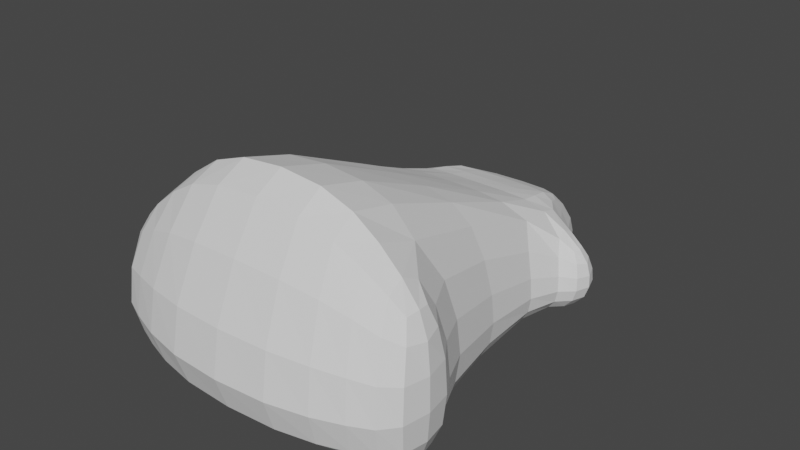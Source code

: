 # Source: parts_body_a9_crocodile.blend  (saved by Blender 3.4.6; exported with 4.5.12 LTS)
import bpy
from mathutils import Matrix  # noqa: F401  (used for matrix-valued properties, if any)

bpy.ops.wm.read_factory_settings(use_empty=True)
scene = bpy.context.scene
scene.name = 'Scene'

# ---- collections
col_collection = bpy.data.collections.new('Collection'); scene.collection.children.link(col_collection)

# ---- world
world_world = bpy.data.worlds.new('World'); scene.world = world_world
world_world.use_nodes = True; world_world.node_tree.nodes.clear()
_N = world_world.node_tree.nodes; _L = world_world.node_tree.links
n0 = _N.new('ShaderNodeOutputWorld'); n0.name = 'World Output'; n0.location = (300, 300)
n1 = _N.new('ShaderNodeBackground'); n1.name = 'Background'; n1.location = (10, 300)
n1.inputs[0].default_value = (0.05088, 0.05088, 0.05088, 1.0)
_L.new(n1.outputs[0], n0.inputs[0])
n0.is_active_output = True
world_world.color = (0.05088, 0.05088, 0.05088)
world_world.use_sun_shadow = False
world_world.sun_shadow_jitter_overblur = 0.0

# ---- meshes
me_155 = bpy.data.meshes.new('立方体.155')
me_155.from_pydata([(-0.775, -0.5098, -0.4313), (-0.8015, -0.5822, 0.8375), (-0.4117, 0.4575, -0.3432), (-0.4258, 0.4691, 0.3149), (0.7846, -0.5098, -0.4313), (0.8113, -0.5822, 0.8375), (0.4203, 0.4683, -0.3432), (0.4346, 0.4802, 0.3149), (-0.2848, 0.6049, -0.3432), (-0.2946, 0.6215, 0.1616), (-0.3853, -0.5098, -0.4313), (-0.3985, -0.5822, 1.043), (-0.5737, 0.3134, -0.3432), (-0.5933, 0.3132, 0.3149), (0.5823, 0.3134, -0.3432), (0.602, 0.3132, 0.3149), (-0.2946, 0.3132, 0.3149), (-0.2848, 0.3134, -0.3432), (-0.775, -0.4335, -0.4313), (0.8113, -0.4542, 0.8375), (-0.3985, -0.4542, 1.043), (-0.3853, -0.4335, -0.4313), (-0.8015, -0.4542, 0.8375), (0.7846, -0.4335, -0.4313), (-0.5933, 0.391, 0.3149), (0.5823, 0.3819, -0.3432), (-0.5737, 0.3819, -0.3432), (0.602, 0.391, 0.3149), (-0.2946, 0.391, 0.3149), (-0.2848, 0.3819, -0.3432), (0.3092, 0.6215, 0.1616), (0.4025, -0.5098, -0.4313), (0.2991, 0.6049, -0.3432), (0.4162, -0.5822, 1.043), (0.3092, 0.3132, 0.3149), (0.2991, 0.3134, -0.3432), (0.4162, -0.4542, 1.043), (0.4025, -0.4335, -0.4313), (0.2991, 0.3819, -0.3432), (0.3092, 0.391, 0.3149), (1.011, 0.3794, 0.08539), (1.011, 0.3283, 0.08539), (0.8252, 0.3134, -0.3432), (0.8252, 0.3819, -0.3432), (-0.8281, 0.3819, -0.3432), (-0.8281, 0.3134, -0.3432), (-1.034, 0.3284, 0.02668), (-1.034, 0.3793, 0.02668), (1.217, -0.4772, 0.5659), (1.217, -0.5676, 0.5659), (1.034, -0.5098, -0.4313), (1.034, -0.4335, -0.4313), (-1.072, -0.4335, -0.4313), (-1.072, -0.5098, -0.4313), (-1.283, -0.5668, 0.4632), (-1.283, -0.4785, 0.4632), (-0.9943, -0.7092, 0.2621), (-0.5286, 0.5536, -0.05463), (0.5385, 0.5674, -0.05463), (1.006, -0.7092, 0.2621), (-0.472, -0.7975, 0.2621), (-0.3658, 0.7427, -0.05463), (0.7461, 0.2631, -0.05463), (-0.7362, 0.2631, -0.05463), (-0.9943, -0.3705, 0.2621), (1.006, -0.3705, 0.2621), (0.7461, 0.4568, -0.05463), (-0.7362, 0.4568, -0.05463), (0.5157, -0.7929, 0.2621), (0.3829, 0.7427, -0.05463), (1.058, 0.2954, -0.05463), (1.058, 0.4226, -0.05463), (-1.062, 0.2957, -0.05463), (-1.062, 0.4223, -0.05463), (1.281, -0.6574, 0.2621), (1.281, -0.4181, 0.2621), (-1.329, -0.6544, 0.2621), (-1.329, -0.4208, 0.2621), (-0.5286, 0.5536, -0.2124), (0.5385, 0.5674, -0.2124), (1.006, -0.7092, -0.2025), (-0.472, -0.7975, -0.2025), (-0.3658, 0.7427, -0.2124), (0.7461, 0.2631, -0.2124), (-0.7362, 0.2631, -0.2124), (-0.9943, -0.3705, -0.2025), (1.006, -0.3705, -0.2025), (0.7461, 0.4568, -0.2124), (-0.7362, 0.4568, -0.2124), (0.5157, -0.7929, -0.2025), (0.3829, 0.7427, -0.2124), (1.058, 0.2954, -0.2124), (1.058, 0.4226, -0.2124), (-1.062, 0.2957, -0.2124), (-1.062, 0.4223, -0.2124), (1.281, -0.6574, -0.2025), (1.281, -0.4181, -0.2025), (-1.329, -0.4208, -0.2025), (-0.9943, -0.7092, -0.2025), (-1.329, -0.6544, -0.2025)], [], [(67, 24, 3, 57), (69, 30, 7, 58), (19, 5, 49, 48), (60, 11, 1, 56), (37, 23, 4, 31), (20, 22, 1, 11), (36, 20, 11, 33), (18, 21, 10, 0), (68, 33, 11, 60), (57, 3, 9, 61), (26, 29, 17, 12), (39, 28, 16, 34), (28, 24, 13, 16), (38, 25, 14, 35), (83, 14, 42, 91), (64, 22, 13, 63), (18, 0, 53, 52), (12, 17, 21, 18), (34, 16, 20, 36), (16, 13, 22, 20), (35, 14, 23, 37), (62, 15, 19, 65), (58, 7, 27, 66), (32, 6, 25, 38), (9, 3, 24, 28), (30, 9, 28, 39), (2, 8, 29, 26), (13, 24, 47, 46), (7, 30, 39, 27), (8, 32, 38, 29), (17, 35, 37, 21), (15, 34, 36, 19), (29, 38, 35, 17), (27, 39, 34, 15), (59, 5, 33, 68), (19, 36, 33, 5), (21, 37, 31, 10), (61, 9, 30, 69), (71, 40, 41, 70), (66, 27, 40, 71), (27, 15, 41, 40), (14, 25, 43, 42), (72, 46, 47, 73), (88, 26, 44, 94), (26, 12, 45, 44), (63, 13, 46, 72), (75, 48, 49, 74), (4, 23, 51, 50), (80, 4, 50, 95), (65, 19, 48, 75), (76, 54, 55, 77), (85, 18, 52, 97), (1, 22, 55, 54), (56, 1, 54, 76), (98, 56, 76, 99), (22, 64, 77, 55), (99, 76, 77, 97), (86, 65, 75, 96), (5, 59, 74, 49), (96, 75, 74, 95), (84, 63, 72, 93), (24, 67, 73, 47), (93, 72, 73, 94), (87, 66, 71, 92), (92, 71, 70, 91), (82, 61, 69, 90), (80, 59, 68, 89), (79, 58, 66, 87), (83, 62, 65, 86), (85, 64, 63, 84), (15, 62, 70, 41), (78, 57, 61, 82), (89, 68, 60, 81), (81, 60, 56, 98), (90, 69, 58, 79), (88, 67, 57, 78), (26, 88, 78, 2), (32, 90, 79, 6), (10, 81, 98, 0), (31, 89, 81, 10), (2, 78, 82, 8), (18, 85, 84, 12), (14, 83, 86, 23), (6, 79, 87, 25), (4, 80, 89, 31), (8, 82, 90, 32), (43, 92, 91, 42), (25, 87, 92, 43), (45, 93, 94, 44), (12, 84, 93, 45), (51, 96, 95, 50), (23, 86, 96, 51), (53, 99, 97, 52), (0, 98, 99, 53), (64, 85, 97, 77), (59, 80, 95, 74), (67, 88, 94, 73), (62, 83, 91, 70)])
_uv = me_155.uv_layers.new(name='UVマップ')
_uv.uv.foreach_set('vector', [0.5, 0.1875, 0.625, 0.1875, 0.625, 0.25, 0.5, 0.25, 0.5, 0.4375, 0.625, 0.4375, 0.625, 0.5, 0.5, 0.5, 0.625, 0.6875, 0.625, 0.75, 0.625, 0.75, 0.625, 0.6875, 0.5, 0.875, 0.625, 0.875, 0.625, 1.0, 0.5, 1.0, 0.3125, 0.6875, 0.375, 0.6875, 0.375, 0.75, 0.3125, 0.75, 0.75, 0.6875, 0.875, 0.6875, 0.875, 0.75, 0.75, 0.75, 0.6875, 0.6875, 0.75, 0.6875, 0.75, 0.75, 0.6875, 0.75, 0.125, 0.6875, 0.25, 0.6875, 0.25, 0.75, 0.125, 0.75, 0.5, 0.8125, 0.625, 0.8125, 0.625, 0.875, 0.5, 0.875, 0.5, 0.25, 0.625, 0.25, 0.625, 0.375, 0.5, 0.375, 0.125, 0.5625, 0.25, 0.5625, 0.25, 0.625, 0.125, 0.625, 0.6875, 0.5625, 0.75, 0.5625, 0.75, 0.625, 0.6875, 0.625, 0.75, 0.5625, 0.875, 0.5625, 0.875, 0.625, 0.75, 0.625, 0.3125, 0.5625, 0.375, 0.5625, 0.375, 0.625, 0.3125, 0.625, 0.4375, 0.625, 0.375, 0.625, 0.375, 0.625, 0.4375, 0.625, 0.5, 0.0625, 0.625, 0.0625, 0.625, 0.125, 0.5, 0.125, 0.125, 0.6875, 0.125, 0.75, 0.125, 0.75, 0.125, 0.6875, 0.125, 0.625, 0.25, 0.625, 0.25, 0.6875, 0.125, 0.6875, 0.6875, 0.625, 0.75, 0.625, 0.75, 0.6875, 0.6875, 0.6875, 0.75, 0.625, 0.875, 0.625, 0.875, 0.6875, 0.75, 0.6875, 0.3125, 0.625, 0.375, 0.625, 0.375, 0.6875, 0.3125, 0.6875, 0.5, 0.625, 0.625, 0.625, 0.625, 0.6875, 0.5, 0.6875, 0.5, 0.5, 0.625, 0.5, 0.625, 0.5625, 0.5, 0.5625, 0.3125, 0.5, 0.375, 0.5, 0.375, 0.5625, 0.3125, 0.5625, 0.75, 0.5, 0.875, 0.5, 0.875, 0.5625, 0.75, 0.5625, 0.6875, 0.5, 0.75, 0.5, 0.75, 0.5625, 0.6875, 0.5625, 0.125, 0.5, 0.25, 0.5, 0.25, 0.5625, 0.125, 0.5625, 0.875, 0.625, 0.875, 0.5625, 0.875, 0.5625, 0.875, 0.625, 0.625, 0.5, 0.6875, 0.5, 0.6875, 0.5625, 0.625, 0.5625, 0.25, 0.5, 0.3125, 0.5, 0.3125, 0.5625, 0.25, 0.5625, 0.25, 0.625, 0.3125, 0.625, 0.3125, 0.6875, 0.25, 0.6875, 0.625, 0.625, 0.6875, 0.625, 0.6875, 0.6875, 0.625, 0.6875, 0.25, 0.5625, 0.3125, 0.5625, 0.3125, 0.625, 0.25, 0.625, 0.625, 0.5625, 0.6875, 0.5625, 0.6875, 0.625, 0.625, 0.625, 0.5, 0.75, 0.625, 0.75, 0.625, 0.8125, 0.5, 0.8125, 0.625, 0.6875, 0.6875, 0.6875, 0.6875, 0.75, 0.625, 0.75, 0.25, 0.6875, 0.3125, 0.6875, 0.3125, 0.75, 0.25, 0.75, 0.5, 0.375, 0.625, 0.375, 0.625, 0.4375, 0.5, 0.4375, 0.5, 0.5625, 0.625, 0.5625, 0.625, 0.625, 0.5, 0.625, 0.5, 0.5625, 0.625, 0.5625, 0.625, 0.5625, 0.5, 0.5625, 0.625, 0.5625, 0.625, 0.625, 0.625, 0.625, 0.625, 0.5625, 0.375, 0.625, 0.375, 0.5625, 0.375, 0.5625, 0.375, 0.625, 0.5, 0.125, 0.625, 0.125, 0.625, 0.1875, 0.5, 0.1875, 0.4375, 0.1875, 0.375, 0.1875, 0.375, 0.1875, 0.4375, 0.1875, 0.125, 0.5625, 0.125, 0.625, 0.125, 0.625, 0.125, 0.5625, 0.5, 0.125, 0.625, 0.125, 0.625, 0.125, 0.5, 0.125, 0.5, 0.6875, 0.625, 0.6875, 0.625, 0.75, 0.5, 0.75, 0.375, 0.75, 0.375, 0.6875, 0.375, 0.6875, 0.375, 0.75, 0.4375, 0.75, 0.375, 0.75, 0.375, 0.75, 0.4375, 0.75, 0.5, 0.6875, 0.625, 0.6875, 0.625, 0.6875, 0.5, 0.6875, 0.5, 0.0, 0.625, 0.0, 0.625, 0.0625, 0.5, 0.0625, 0.4375, 0.0625, 0.375, 0.0625, 0.375, 0.0625, 0.4375, 0.0625, 0.875, 0.75, 0.875, 0.6875, 0.875, 0.6875, 0.875, 0.75, 0.5, 1.0, 0.625, 1.0, 0.625, 1.0, 0.5, 1.0, 0.4375, 1.0, 0.5, 1.0, 0.5, 1.0, 0.4375, 1.0, 0.625, 0.0625, 0.5, 0.0625, 0.5, 0.0625, 0.625, 0.0625, 0.4375, 0.0, 0.5, 0.0, 0.5, 0.0625, 0.4375, 0.0625, 0.4375, 0.6875, 0.5, 0.6875, 0.5, 0.6875, 0.4375, 0.6875, 0.625, 0.75, 0.5, 0.75, 0.5, 0.75, 0.625, 0.75, 0.4375, 0.6875, 0.5, 0.6875, 0.5, 0.75, 0.4375, 0.75, 0.4375, 0.125, 0.5, 0.125, 0.5, 0.125, 0.4375, 0.125, 0.625, 0.1875, 0.5, 0.1875, 0.5, 0.1875, 0.625, 0.1875, 0.4375, 0.125, 0.5, 0.125, 0.5, 0.1875, 0.4375, 0.1875, 0.4375, 0.5625, 0.5, 0.5625, 0.5, 0.5625, 0.4375, 0.5625, 0.4375, 0.5625, 0.5, 0.5625, 0.5, 0.625, 0.4375, 0.625, 0.4375, 0.375, 0.5, 0.375, 0.5, 0.4375, 0.4375, 0.4375, 0.4375, 0.75, 0.5, 0.75, 0.5, 0.8125, 0.4375, 0.8125, 0.4375, 0.5, 0.5, 0.5, 0.5, 0.5625, 0.4375, 0.5625, 0.4375, 0.625, 0.5, 0.625, 0.5, 0.6875, 0.4375, 0.6875, 0.4375, 0.0625, 0.5, 0.0625, 0.5, 0.125, 0.4375, 0.125, 0.625, 0.625, 0.5, 0.625, 0.5, 0.625, 0.625, 0.625, 0.4375, 0.25, 0.5, 0.25, 0.5, 0.375, 0.4375, 0.375, 0.4375, 0.8125, 0.5, 0.8125, 0.5, 0.875, 0.4375, 0.875, 0.4375, 0.875, 0.5, 0.875, 0.5, 1.0, 0.4375, 1.0, 0.4375, 0.4375, 0.5, 0.4375, 0.5, 0.5, 0.4375, 0.5, 0.4375, 0.1875, 0.5, 0.1875, 0.5, 0.25, 0.4375, 0.25, 0.375, 0.1875, 0.4375, 0.1875, 0.4375, 0.25, 0.375, 0.25, 0.375, 0.4375, 0.4375, 0.4375, 0.4375, 0.5, 0.375, 0.5, 0.375, 0.875, 0.4375, 0.875, 0.4375, 1.0, 0.375, 1.0, 0.375, 0.8125, 0.4375, 0.8125, 0.4375, 0.875, 0.375, 0.875, 0.375, 0.25, 0.4375, 0.25, 0.4375, 0.375, 0.375, 0.375, 0.375, 0.0625, 0.4375, 0.0625, 0.4375, 0.125, 0.375, 0.125, 0.375, 0.625, 0.4375, 0.625, 0.4375, 0.6875, 0.375, 0.6875, 0.375, 0.5, 0.4375, 0.5, 0.4375, 0.5625, 0.375, 0.5625, 0.375, 0.75, 0.4375, 0.75, 0.4375, 0.8125, 0.375, 0.8125, 0.375, 0.375, 0.4375, 0.375, 0.4375, 0.4375, 0.375, 0.4375, 0.375, 0.5625, 0.4375, 0.5625, 0.4375, 0.625, 0.375, 0.625, 0.375, 0.5625, 0.4375, 0.5625, 0.4375, 0.5625, 0.375, 0.5625, 0.375, 0.125, 0.4375, 0.125, 0.4375, 0.1875, 0.375, 0.1875, 0.375, 0.125, 0.4375, 0.125, 0.4375, 0.125, 0.375, 0.125, 0.375, 0.6875, 0.4375, 0.6875, 0.4375, 0.75, 0.375, 0.75, 0.375, 0.6875, 0.4375, 0.6875, 0.4375, 0.6875, 0.375, 0.6875, 0.375, 0.0, 0.4375, 0.0, 0.4375, 0.0625, 0.375, 0.0625, 0.375, 1.0, 0.4375, 1.0, 0.4375, 1.0, 0.375, 1.0, 0.5, 0.0625, 0.4375, 0.0625, 0.4375, 0.0625, 0.5, 0.0625, 0.5, 0.75, 0.4375, 0.75, 0.4375, 0.75, 0.5, 0.75, 0.5, 0.1875, 0.4375, 0.1875, 0.4375, 0.1875, 0.5, 0.1875, 0.5, 0.625, 0.4375, 0.625, 0.4375, 0.625, 0.5, 0.625])
me_155.update()

# ---- objects
ob_020 = bpy.data.objects.new('立方体.020', me_155)

# ---- transforms, parenting, visibility, modifiers, constraints
ob_020.location = (0.0, -1.907e-06, 2.384e-07)
ob_020.scale = (11.27, 27.97, 14.3)
_m = ob_020.modifiers.new('細分化', 'SUBSURF')
_m.levels = 3
_m.render_levels = 1

# ---- collection membership
col_collection.objects.link(ob_020)

# ---- scene / render settings (as saved in the file)
scene.frame_start = 1; scene.frame_end = 250; scene.frame_set(1)
scene.render.engine = 'CYCLES'
scene.cycles.sampling_pattern = 'TABULATED_SOBOL'
scene.cycles.use_light_tree = False
scene.view_settings.view_transform = 'Filmic'
bpy.context.view_layer.update()

# ---- added for rendering (the .blend has no active camera and no usable light): camera, sun
cam_auto = bpy.data.cameras.new('AutoCamera')
cam_auto.lens = 50.0
cam_auto.sensor_width = 36.0
cam_auto.clip_end = 1000.0
ob_auto_camera = bpy.data.objects.new('AutoCamera', cam_auto)
scene.collection.objects.link(ob_auto_camera)
ob_auto_camera.location = (51.7854, -63.2376, 46.0191)
ob_auto_camera.rotation_euler = (1.09748, -7.21219e-08, 0.694738)
scene.camera = ob_auto_camera
light_auto_sun = bpy.data.lights.new('AutoSun', 'SUN')
light_auto_sun.energy = 3.0
light_auto_sun.angle = 0.0523599
ob_auto_sun = bpy.data.objects.new('AutoSun', light_auto_sun)
scene.collection.objects.link(ob_auto_sun)
ob_auto_sun.rotation_euler = (0.872665, 0.174533, 0.523599)
bpy.context.view_layer.update()
